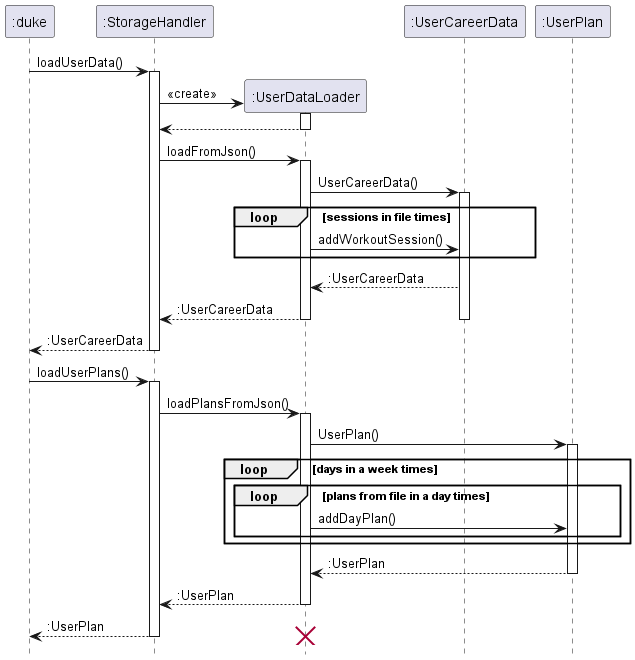

The diagram above was rendered by PlantUML. Its source (embedded in the PNG):
@startuml
hide footbox
":duke" -> ":StorageHandler" : loadUserData()
activate ":StorageHandler"
create ":UserDataLoader"

":StorageHandler" -> ":UserDataLoader" : <<create>>
activate ":UserDataLoader"
":UserDataLoader" --> ":StorageHandler"
deactivate ":UserDataLoader"

    ":StorageHandler" -> ":UserDataLoader": loadFromJson()
    activate ":UserDataLoader"
        ":UserDataLoader"-> ":UserCareerData": UserCareerData()
        activate ":UserCareerData"
            loop sessions in file times
                ":UserDataLoader" -> ":UserCareerData" : addWorkoutSession()
            end
            ":UserCareerData" --> ":UserDataLoader" : :UserCareerData
        ":UserDataLoader" --> ":StorageHandler" : :UserCareerData
    deactivate ":UserCareerData"
    deactivate ":UserDataLoader"
    ":StorageHandler" --> ":duke" : :UserCareerData
deactivate ":StorageHandler"
":duke" -> ":StorageHandler" : loadUserPlans()
    activate ":StorageHandler"

    ":StorageHandler" -> ":UserDataLoader" : loadPlansFromJson()
    activate ":UserDataLoader"
    ":UserDataLoader" -> ":UserPlan" : UserPlan()
    activate ":UserPlan"
    loop days in a week times
            loop plans from file in a day times
                ":UserDataLoader" -> ":UserPlan" : addDayPlan()
            end
    end
    ":UserPlan" --> ":UserDataLoader" : :UserPlan
    deactivate ":UserPlan"
    ":UserDataLoader" --> ":StorageHandler" : :UserPlan
    deactivate ":UserDataLoader"
    ":StorageHandler" --> ":duke" : :UserPlan
    destroy ":UserDataLoader"

deactivate ":StorageHandler"


@enduml